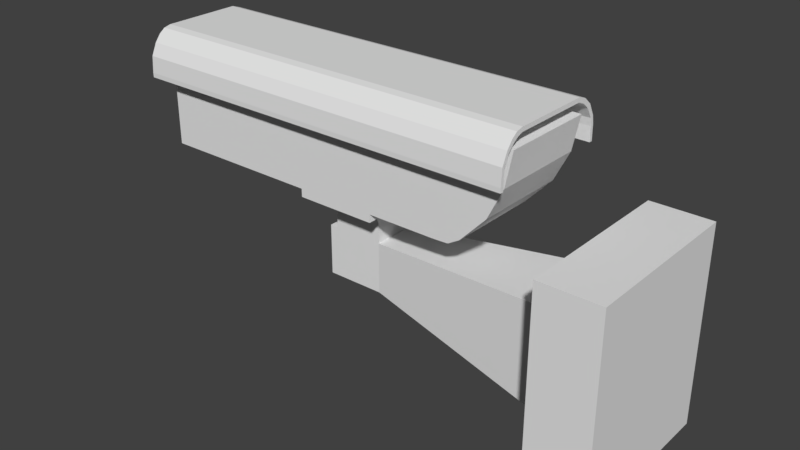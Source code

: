 # Source: ColorCamera.blend  (saved by Blender 2.79.0; exported with 4.5.12 LTS)
import bpy
from mathutils import Matrix  # noqa: F401  (used for matrix-valued properties, if any)

bpy.ops.wm.read_factory_settings(use_empty=True)
scene = bpy.context.scene
scene.name = 'Scene'

# ---- collections
col_collection_1 = bpy.data.collections.new('Collection 1'); scene.collection.children.link(col_collection_1)

# ---- materials (node trees are filled in below, after node groups)
mat_material = bpy.data.materials.new('Material')
mat_material.alpha_threshold = 0.0
mat_material.use_transparent_shadow = False
mat_material.roughness = 0.5
mat_material.line_color = (0.0, 0.0, 0.0, 1.0)

# ---- material node trees

# ---- world
world_world = bpy.data.worlds.new('World'); scene.world = world_world
world_world.color = (0.05088, 0.05088, 0.05088)
world_world.use_sun_shadow = False
world_world.sun_shadow_jitter_overblur = 0.0
world_world.cycles.sampling_method = 'MANUAL'

# ---- meshes
me_cube = bpy.data.meshes.new('Cube')
me_cube.from_pydata([(-0.3644, 0.1376, 0.05841), (-0.3644, -0.1321, 0.05841), (-0.8282, -0.1321, 0.05841), (-0.8282, 0.1376, 0.05841), (-0.3644, 0.1376, 0.3449), (-0.3644, -0.1321, 0.3449), (-0.8282, -0.1321, 0.3434), (-0.8282, 0.1376, 0.3434), (-0.135, 0.1376, 0.05841), (-0.135, -0.1321, 0.05841), (-0.135, 0.1376, 0.3449), (-0.135, -0.1321, 0.3449), (0.06168, 0.1376, 0.05841), (0.06168, -0.1321, 0.05841), (0.06168, 0.1376, 0.3449), (0.06168, -0.1321, 0.3449), (-0.3644, 0.1376, 0.03529), (-0.3644, -0.1321, 0.03529), (-0.135, 0.1376, 0.03529), (-0.135, -0.1321, 0.03529), (-0.3252, 0.07428, 0.01708), (-0.3252, -0.06883, 0.01708), (-0.1691, 0.07428, 0.01809), (-0.1691, -0.06883, 0.01809), (-0.3133, 0.06434, -0.005681), (-0.3133, -0.05889, -0.005681), (-0.1704, 0.06434, -0.005681), (-0.1704, -0.05889, -0.005681), (-0.3113, 0.06434, -0.02591), (-0.3113, -0.05889, -0.02591), (-0.1694, 0.06434, -0.02591), (-0.1694, -0.05889, -0.02591), (-0.3113, 0.06434, -0.06348), (-0.3113, -0.05889, -0.06348), (-0.1696, 0.06434, -0.06348), (-0.1696, -0.05889, -0.06348), (-0.3349, 0.06434, -0.06348), (-0.3349, -0.05889, -0.06348), (-0.3349, 0.06434, -0.2071), (-0.3349, -0.05889, -0.2071), (0.1042, 0.1376, 0.06023), (0.1042, -0.1321, 0.06023), (-0.1698, 0.06434, -0.2071), (-0.1698, -0.05889, -0.2071), (0.1369, 0.1376, 0.07966), (0.1369, -0.1321, 0.07966), (0.2092, 0.1376, 0.1561), (0.2092, -0.1321, 0.1561), (0.2529, 0.1376, 0.2429), (0.2529, -0.1321, 0.2429), (0.2729, 0.1376, 0.34), (0.2729, -0.1321, 0.34), (0.3331, 0.1228, -0.0185), (0.3331, -0.1174, -0.0185), (0.3327, 0.1228, -0.2984), (0.3327, -0.1174, -0.2984), (0.4073, 0.2454, 0.1243), (0.4073, -0.24, 0.1243), (0.4065, 0.2454, -0.4414), (0.4065, -0.24, -0.4414), (0.5797, 0.2454, 0.1241), (0.5797, -0.24, 0.1241), (0.5789, 0.2454, -0.4416), (0.5789, -0.24, -0.4416), (-0.8666, 0.1937, 0.2555), (-0.8666, 0.1847, 0.2555), (-0.8666, 0.1937, 0.2993), (-0.8666, 0.1898, 0.3217), (-0.8666, 0.1721, 0.3558), (-0.8666, 0.1479, 0.3761), (-0.8666, 0.1234, 0.3845), (-0.8666, -0.1026, 0.3845), (-0.8666, -0.1232, 0.3799), (-0.8666, -0.1401, 0.3676), (-0.8666, -0.1564, 0.347), (-0.8666, -0.1719, 0.3133), (-0.8666, -0.1751, 0.2673), (-0.8666, -0.1748, 0.2542), (-0.8666, 0.1836, 0.2964), (-0.8666, 0.1804, 0.3175), (-0.8666, 0.1627, 0.347), (-0.8666, 0.144, 0.363), (-0.8666, 0.1227, 0.3723), (-0.8666, -0.1026, 0.3723), (-0.8666, -0.1196, 0.3659), (-0.8666, -0.1326, 0.3571), (-0.8666, -0.1499, 0.339), (-0.8666, -0.1639, 0.3095), (-0.8666, -0.1647, 0.2538), (0.2729, 0.1937, 0.2555), (0.2729, 0.1847, 0.2555), (0.2729, 0.1937, 0.2993), (0.2729, 0.1898, 0.3217), (0.2729, 0.1721, 0.3558), (0.2729, 0.1479, 0.3761), (0.2729, 0.1234, 0.3845), (0.2729, -0.1026, 0.3845), (0.2729, -0.1232, 0.3799), (0.2729, -0.1401, 0.3676), (0.2729, -0.1564, 0.347), (0.2729, -0.1719, 0.3133), (0.2729, -0.1751, 0.2673), (0.2729, -0.1748, 0.2542), (0.2729, 0.1836, 0.2964), (0.2729, 0.1804, 0.3175), (0.2729, 0.1627, 0.347), (0.2729, 0.144, 0.363), (0.2729, 0.1227, 0.3723), (0.2729, -0.1026, 0.3723), (0.2729, -0.1196, 0.3659), (0.2729, -0.1326, 0.3571), (0.2729, -0.1499, 0.339), (0.2729, -0.1639, 0.3095), (0.2729, -0.1647, 0.2538), (-0.8282, 0.002252, 0.3074), (-0.8282, -0.03803, 0.2994), (-0.8282, -0.07218, 0.2766), (-0.8282, -0.095, 0.2425), (-0.8282, -0.103, 0.2022), (-0.8282, -0.095, 0.1619), (-0.8282, -0.07218, 0.1277), (-0.8282, -0.03803, 0.1049), (-0.8282, 0.002252, 0.09692), (-0.8282, 0.04253, 0.1049), (-0.8282, 0.07668, 0.1277), (-0.8282, 0.0995, 0.1619), (-0.8282, 0.1075, 0.2022), (-0.8282, 0.0995, 0.2425), (-0.8282, 0.07668, 0.2766), (-0.8282, 0.04253, 0.2994), (-0.8609, 0.002252, 0.297), (-0.8609, -0.03404, 0.2898), (-0.8609, -0.06482, 0.2692), (-0.8609, -0.08538, 0.2385), (-0.8609, -0.0926, 0.2022), (-0.8609, -0.08538, 0.1659), (-0.8609, -0.06482, 0.1351), (-0.8609, -0.03404, 0.1146), (-0.8609, 0.002252, 0.1073), (-0.8609, 0.03855, 0.1146), (-0.8609, 0.06932, 0.1351), (-0.8609, 0.08988, 0.1659), (-0.8609, 0.0971, 0.2022), (-0.8609, 0.08988, 0.2385), (-0.8609, 0.06932, 0.2692), (-0.8609, 0.03855, 0.2898), (-0.8818, 0.002252, 0.2587), (-0.8818, -0.01937, 0.2544), (-0.8818, -0.0377, 0.2421), (-0.8818, -0.04994, 0.2238), (-0.8818, -0.05424, 0.2022), (-0.8818, -0.04994, 0.1806), (-0.8818, -0.0377, 0.1622), (-0.8818, -0.01937, 0.15), (-0.8818, 0.002252, 0.1457), (-0.8818, 0.02387, 0.15), (-0.8818, 0.0422, 0.1622), (-0.8818, 0.05445, 0.1806), (-0.8818, 0.05875, 0.2022), (-0.8818, 0.05445, 0.2238), (-0.8818, 0.0422, 0.2421), (-0.8818, 0.02387, 0.2544)], [], [(0, 1, 2, 3), (4, 7, 6, 5), (4, 5, 11, 10), (1, 5, 6, 2), (4, 0, 3, 7), (11, 9, 13, 15), (5, 1, 9, 11), (0, 4, 10, 8), (8, 9, 19, 18), (12, 14, 15, 13), (9, 8, 12, 13), (10, 11, 15, 14), (8, 10, 14, 12), (17, 19, 18, 16), (0, 8, 18, 16), (1, 0, 16, 17), (9, 1, 17, 19), (21, 23, 22, 20), (23, 21, 25, 27), (23, 27, 26, 22), (25, 24, 28, 29), (27, 31, 30, 26), (27, 25, 29, 31), (24, 26, 30, 28), (20, 22, 26, 24), (21, 20, 24, 25), (17, 21, 23, 19), (22, 18, 19, 23), (18, 22, 20, 16), (16, 20, 21, 17), (28, 30, 34, 32), (30, 31, 35, 34), (31, 29, 33, 35), (29, 28, 32, 33), (33, 32, 36, 37), (37, 36, 38, 39), (38, 36, 34, 42), (37, 39, 43, 35), (35, 43, 55, 53), (13, 12, 40, 41), (41, 40, 44, 45), (45, 44, 46, 47), (47, 46, 48, 49), (49, 48, 50, 51), (15, 51, 50, 14), (51, 15, 49), (47, 49, 15), (45, 47, 15), (41, 45, 15), (13, 41, 15), (50, 48, 14), (48, 46, 14), (46, 44, 14), (44, 40, 14), (40, 12, 14), (53, 55, 59, 57), (42, 34, 52, 54), (34, 35, 53, 52), (43, 42, 54, 55), (39, 38, 42, 43), (58, 56, 60, 62), (55, 54, 58, 59), (54, 52, 56, 58), (52, 53, 57, 56), (61, 63, 62, 60), (56, 57, 61, 60), (57, 59, 63, 61), (59, 58, 62, 63), (64, 66, 78, 65), (67, 79, 78, 66), (68, 80, 79, 67), (69, 81, 80, 68), (70, 82, 81, 69), (71, 83, 82, 70), (72, 84, 83, 71), (73, 85, 84, 72), (74, 86, 85, 73), (75, 87, 86, 74), (76, 77, 88, 87, 75), (89, 90, 103, 91), (92, 91, 103, 104), (93, 92, 104, 105), (94, 93, 105, 106), (95, 94, 106, 107), (96, 95, 107, 108), (97, 96, 108, 109), (98, 97, 109, 110), (99, 98, 110, 111), (100, 99, 111, 112), (101, 100, 112, 113, 102), (84, 85, 110, 109), (65, 78, 103, 90), (71, 70, 95, 96), (85, 86, 111, 110), (78, 79, 104, 103), (72, 71, 96, 97), (86, 87, 112, 111), (64, 65, 90, 89), (79, 80, 105, 104), (73, 72, 97, 98), (87, 88, 113, 112), (66, 64, 89, 91), (80, 81, 106, 105), (74, 73, 98, 99), (88, 77, 102, 113), (67, 66, 91, 92), (81, 82, 107, 106), (75, 74, 99, 100), (68, 67, 92, 93), (82, 83, 108, 107), (76, 75, 100, 101), (69, 68, 93, 94), (83, 84, 109, 108), (77, 76, 101, 102), (70, 69, 94, 95), (7, 129, 114, 115, 6), (2, 121, 122, 123, 3), (115, 116, 6), (129, 7, 128), (127, 128, 7), (116, 117, 6), (126, 127, 7), (117, 118, 6), (123, 124, 3), (121, 2, 120), (119, 120, 2), (6, 118, 119, 2), (124, 125, 3), (3, 125, 126, 7), (127, 126, 142, 143), (120, 119, 135, 136), (128, 127, 143, 144), (121, 120, 136, 137), (129, 128, 144, 145), (122, 121, 137, 138), (115, 114, 130, 131), (114, 129, 145, 130), (123, 122, 138, 139), (116, 115, 131, 132), (124, 123, 139, 140), (117, 116, 132, 133), (125, 124, 140, 141), (118, 117, 133, 134), (126, 125, 141, 142), (119, 118, 134, 135), (135, 134, 150, 151), (143, 142, 158, 159), (136, 135, 151, 152), (144, 143, 159, 160), (137, 136, 152, 153), (145, 144, 160, 161), (138, 137, 153, 154), (131, 130, 146, 147), (130, 145, 161, 146), (139, 138, 154, 155), (132, 131, 147, 148), (140, 139, 155, 156), (133, 132, 148, 149), (141, 140, 156, 157), (134, 133, 149, 150), (142, 141, 157, 158)])
me_cube.materials.append(mat_material)
me_cube.use_remesh_preserve_volume = False
me_cube.use_remesh_preserve_attributes = False
me_cube.use_mirror_vertex_groups = False
me_cube.update()

# ---- objects
ob_colorcamera = bpy.data.objects.new('ColorCamera', me_cube)

# ---- transforms, parenting, visibility, modifiers, constraints
ob_colorcamera.location = (0.138, -0.0295, -0.03253)
ob_colorcamera.scale = (0.3725, 0.3725, 0.3725)
ob_colorcamera.lock_rotations_4d = False
ob_colorcamera.empty_display_type = 'ARROWS'
ob_colorcamera.lineart.crease_threshold = 0.0

# ---- collection membership
col_collection_1.objects.link(ob_colorcamera)

# ---- scene / render settings (as saved in the file)
scene.frame_start = 1; scene.frame_end = 250; scene.frame_set(1)
scene.render.engine = 'BLENDER_EEVEE_NEXT'
scene.render.resolution_percentage = 50
scene.render.dither_intensity = 0.0
scene.cycles.use_denoising = False
scene.cycles.samples = 128
scene.cycles.sampling_pattern = 'TABULATED_SOBOL'
scene.cycles.use_adaptive_sampling = False
scene.cycles.use_light_tree = False
scene.cycles.blur_glossy = 0.0
scene.cycles.sample_clamp_indirect = 0.0
scene.view_settings.view_transform = 'Standard'
bpy.context.view_layer.update()

# ---- added for rendering (the .blend has no active camera and no usable light): camera, sun
cam_auto = bpy.data.cameras.new('AutoCamera')
cam_auto.lens = 50.0
cam_auto.sensor_width = 36.0
cam_auto.clip_end = 1000.0
ob_auto_camera = bpy.data.objects.new('AutoCamera', cam_auto)
scene.collection.objects.link(ob_auto_camera)
ob_auto_camera.location = (0.683989, -0.751187, 0.438631)
ob_auto_camera.rotation_euler = (1.09748, -7.21219e-08, 0.694738)
scene.camera = ob_auto_camera
light_auto_sun = bpy.data.lights.new('AutoSun', 'SUN')
light_auto_sun.energy = 3.0
light_auto_sun.angle = 0.0523599
ob_auto_sun = bpy.data.objects.new('AutoSun', light_auto_sun)
scene.collection.objects.link(ob_auto_sun)
ob_auto_sun.rotation_euler = (0.872665, 0.174533, 0.523599)
bpy.context.view_layer.update()
